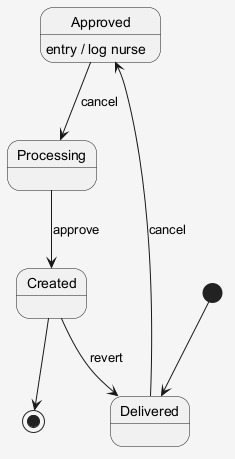

The diagram above was rendered by PlantUML. Its source (embedded in the PNG):
@startuml
skinparam shadowing false
skinparam backgroundColor #F5F5F5
[*] --> Delivered
Delivered --> Approved : cancel
Approved --> Processing : cancel
Approved : entry / log nurse
Processing --> Created : approve
Created --> Delivered : revert
Created --> [*]
@enduml